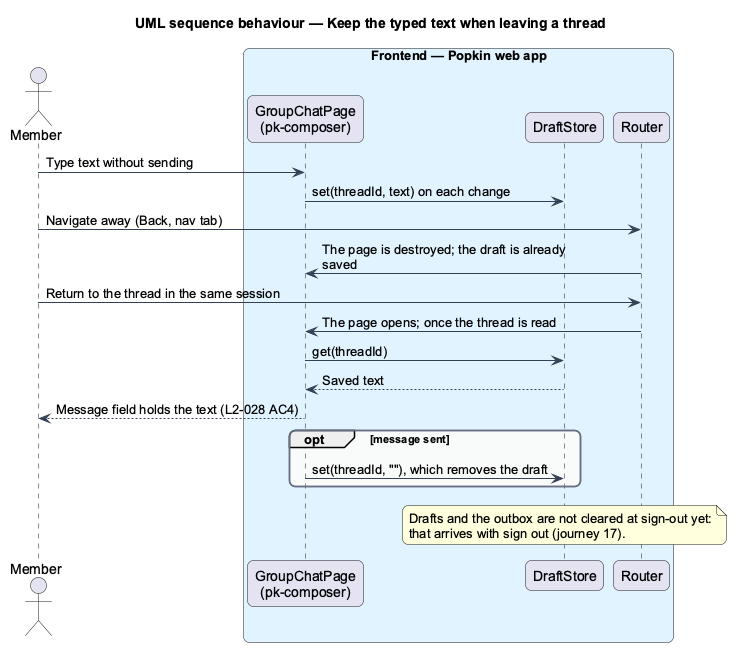

The diagram above was rendered by PlantUML. Its source (embedded in the PNG):
@startuml
title UML sequence behaviour — Keep the typed text when leaving a thread
skinparam backgroundColor #FFFFFF
skinparam shadowing false
skinparam roundcorner 12
skinparam defaultFontName Arial
skinparam ArrowColor #344054
skinparam maxMessageSize 260
skinparam rectangle {
  BorderColor #344054
  FontColor #101828
}
skinparam package {
  BorderColor #667085
  FontColor #101828
  BackgroundColor #F9FAFB
}

actor "Member" as actor
box "Frontend — Popkin web app" #E0F2FE
  participant "GroupChatPage\n(pk-composer)" as page
  participant "DraftStore" as drafts
  participant "Router" as router
end box
actor -> page : Type text without sending
page -> drafts : set(threadId, text) on each change
actor -> router : Navigate away (Back, nav tab)
router -> page : The page is destroyed; the draft is already saved
actor -> router : Return to the thread in the same session
router -> page : The page opens; once the thread is read
page -> drafts : get(threadId)
drafts --> page : Saved text
page --> actor : Message field holds the text (L2-028 AC4)
opt message sent
  page -> drafts : set(threadId, ""), which removes the draft
end
note over drafts : Drafts and the outbox are not cleared at sign-out yet:\nthat arrives with sign out (journey 17).
@enduml